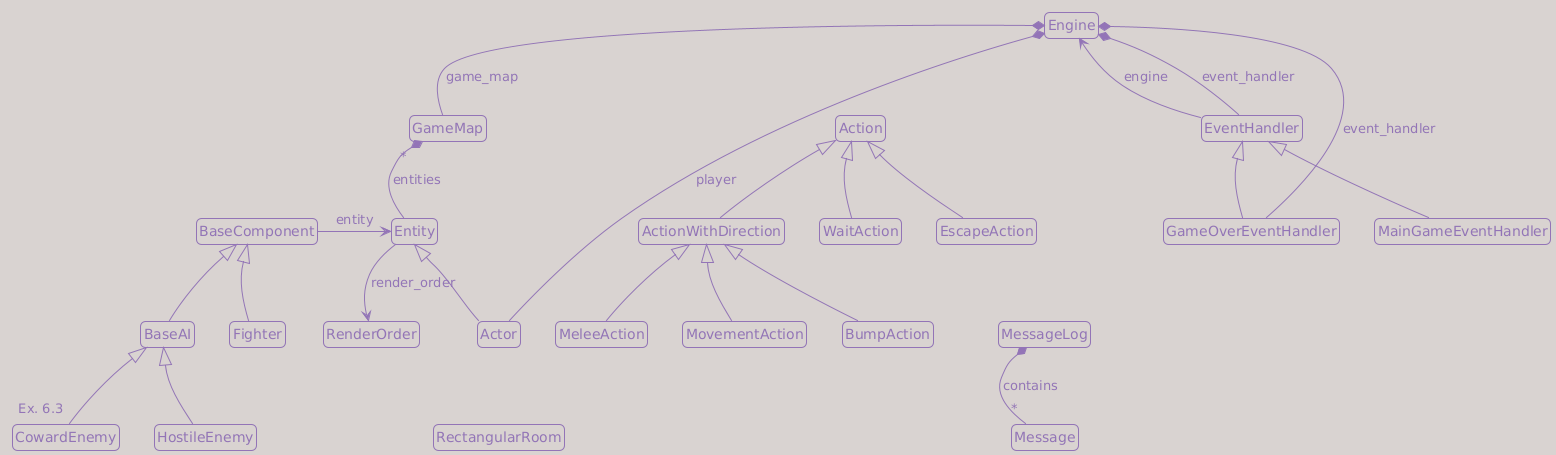

The diagram above was rendered by PlantUML. Its source (embedded in the PNG):
@startuml
!theme mimeograph

' top to bottom direction is the default, but keeping it makes the intent explicit.
top to bottom direction

' hide fields      ' same as attributes
' hide attributes  ' same as fields
' hide methods
' hide members     ' fields + methods
' hide stereotype

' hide class XXX
' hide interface XXX
' hide enum XXX
' hide << SomeStereotype>> XXX ' hide Serializable members
' hide SomeClassName XXX
' hide private XXX
' hide protected XXX
' hide package XXX

hide members

hide circle

'skinparam classAttributeIconSize 0
'skinparam defaultFontName "Segoe UI"
'skinparam classFontName "Segoe UI"
'skinparam classFontSize 10
'skinparam classAttributeFontSize 9
'skinparam shadowing true
skinparam roundcorner 10

skinparam noteFontSize 10
skinparam noteBorderThickness 1
skinparam noteMargin 2
skinparam notePadding 2

set namespaceSeparator none

'--------------------------------------
' Classes
'--------------------------------------

class "Action" as game.actions.Action {
}

class "ActionWithDirection" as game.actions.ActionWithDirection {
}

class "Actor" as game.entities.entity.Actor {
}

class "BaseAI" as game.entities.components.ai.BaseAI {
}

class "BaseComponent" as game.entities.components.base_component.BaseComponent {
}

class "BumpAction" as game.actions.BumpAction {
}

class "CowardEnemy" as game.entities.components.ai.CowardEnemy {
}

class "Engine" as game.engine.Engine {
}

class "Entity" as game.entities.entity.Entity {
}

class "EscapeAction" as game.actions.EscapeAction {
}

class "EventHandler" as game.input_handlers.EventHandler {
}

class "Fighter" as game.entities.components.fighter.Fighter {
}

class "GameMap" as game.map.game_map.GameMap {
}

class "GameOverEventHandler" as game.input_handlers.GameOverEventHandler {
}

class "HostileEnemy" as game.entities.components.ai.HostileEnemy {
}

class "MeleeAction" as game.actions.MeleeAction {
}


class "MainGameEventHandler" as game.input_handlers.MainGameEventHandler {
}

class "Message" as game.message_log.Message {
}

class "MessageLog" as game.message_log.MessageLog {
}

class "MovementAction" as game.actions.MovementAction {
}

class "RectangularRoom" as game.map.map_generator.RectangularRoom {
}

class "RenderOrder" as game.entities.render_order.RenderOrder {
}

class "WaitAction" as game.actions.WaitAction {
}

'--------------------------------------
' Relations
'--------------------------------------

' Inheritance: base class first, derived class second.
game.actions.Action <|-- game.actions.ActionWithDirection
game.actions.ActionWithDirection <|-- game.actions.BumpAction
game.actions.Action <|-- game.actions.EscapeAction
game.actions.ActionWithDirection <|-- game.actions.MeleeAction
game.actions.ActionWithDirection <|-- game.actions.MovementAction
game.actions.Action <|-- game.actions.WaitAction

game.entities.components.base_component.BaseComponent <|-- game.entities.components.ai.BaseAI
game.entities.components.ai.BaseAI <|-- "Ex. 6.3" game.entities.components.ai.CowardEnemy
game.entities.components.ai.BaseAI <|-- game.entities.components.ai.HostileEnemy
game.entities.components.base_component.BaseComponent <|-- game.entities.components.fighter.Fighter
game.entities.entity.Entity <|-- game.entities.entity.Actor

game.input_handlers.EventHandler <|-- game.input_handlers.GameOverEventHandler
game.input_handlers.EventHandler <|-- game.input_handlers.MainGameEventHandler

' Ownership / references / associations.
game.entities.components.base_component.BaseComponent --> game.entities.entity.Entity : entity
game.map.game_map.GameMap " * " *-- game.entities.entity.Entity : entities
game.engine.Engine *-- game.input_handlers.EventHandler : event_handler
game.engine.Engine *-- game.input_handlers.GameOverEventHandler : event_handler
game.input_handlers.EventHandler --> game.engine.Engine : engine
game.engine.Engine *-- game.entities.entity.Actor : player
game.entities.entity.Entity --> game.entities.render_order.RenderOrder : render_order
game.engine.Engine *-- game.map.game_map.GameMap : game_map

' MessageLog contains many Message objects and creates them.
game.message_log.MessageLog *-- "*" game.message_log.Message : contains

'--------------------------------------
' Layout hints
'--------------------------------------

' Engine should sit above the main runtime objects.
game.engine.Engine -[hidden]down- game.map.game_map.GameMap
game.engine.Engine -[hidden]down- game.input_handlers.EventHandler
game.engine.Engine -[hidden]down- game.actions.Action
game.engine.Engine -[hidden]down- game.message_log.MessageLog

' GameMap should be above Entity. Entity and BaseComponent should be roughly aligned.
game.map.game_map.GameMap -[hidden]down- game.entities.entity.Entity
game.map.game_map.GameMap -[hidden]down- game.entities.components.base_component.BaseComponent
game.entities.entity.Entity -[hidden]right- game.entities.components.base_component.BaseComponent

' Actor must be below Entity.
game.entities.entity.Entity -[hidden]down- game.entities.entity.Actor

' RenderOrder is a value used by Entity, so keep it below/near Entity.
game.entities.entity.Entity -[hidden]down- game.entities.render_order.RenderOrder

' Inheritance trees: keep base classes above derived classes.
game.actions.Action -[hidden]down- game.actions.ActionWithDirection
game.actions.Action -[hidden]down- game.actions.WaitAction
game.actions.Action -[hidden]down- game.actions.EscapeAction

game.actions.ActionWithDirection -[hidden]down- game.actions.BumpAction
game.actions.ActionWithDirection -[hidden]down- game.actions.MeleeAction
game.actions.ActionWithDirection -[hidden]down- game.actions.MovementAction

game.input_handlers.EventHandler -[hidden]down- game.input_handlers.GameOverEventHandler
game.input_handlers.EventHandler -[hidden]down- game.input_handlers.MainGameEventHandler

game.entities.components.base_component.BaseComponent -[hidden]down- game.entities.components.fighter.Fighter
game.entities.components.base_component.BaseComponent -[hidden]down- game.entities.components.ai.BaseAI

game.entities.components.ai.BaseAI -[hidden]down- game.entities.components.ai.CowardEnemy
game.entities.components.ai.BaseAI -[hidden]down- game.entities.components.ai.HostileEnemy

' MessageLog should be above the messages
game.message_log.MessageLog -[hidden]down- game.message_log.Message
game.actions.EscapeAction -[hidden]down- game.message_log.MessageLog

' Keep map-generation classes below
game.entities.entity.Actor -[hidden]down- game.map.map_generator.RectangularRoom
@enduml